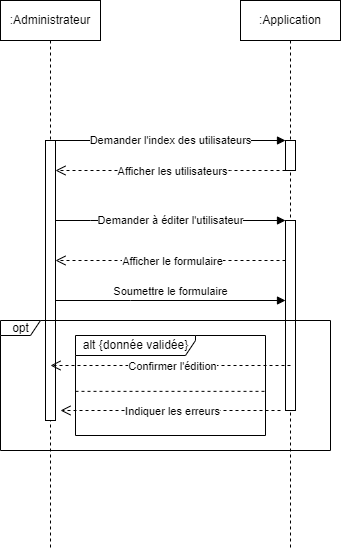

The diagram above was exported from draw.io. Its source (the exported page's mxGraphModel, read from the mxfile embedded in the PNG):
<mxGraphModel dx="1434" dy="746" grid="1" gridSize="10" guides="1" tooltips="1" connect="1" arrows="1" fold="1" page="1" pageScale="1" pageWidth="850" pageHeight="1100" math="0" shadow="0">
  <root>
    <mxCell id="0" />
    <mxCell id="1" parent="0" />
    <mxCell id="aM9ryv3xv72pqoxQDRHE-1" value=":Administrateur" style="shape=umlLifeline;perimeter=lifelinePerimeter;whiteSpace=wrap;html=1;container=0;dropTarget=0;collapsible=0;recursiveResize=0;outlineConnect=0;portConstraint=eastwest;newEdgeStyle={&quot;edgeStyle&quot;:&quot;elbowEdgeStyle&quot;,&quot;elbow&quot;:&quot;vertical&quot;,&quot;curved&quot;:0,&quot;rounded&quot;:0};" parent="1" vertex="1">
      <mxGeometry x="10" y="40" width="100" height="550" as="geometry" />
    </mxCell>
    <mxCell id="aM9ryv3xv72pqoxQDRHE-2" value="" style="html=1;points=[];perimeter=orthogonalPerimeter;outlineConnect=0;targetShapes=umlLifeline;portConstraint=eastwest;newEdgeStyle={&quot;edgeStyle&quot;:&quot;elbowEdgeStyle&quot;,&quot;elbow&quot;:&quot;vertical&quot;,&quot;curved&quot;:0,&quot;rounded&quot;:0};" parent="aM9ryv3xv72pqoxQDRHE-1" vertex="1">
      <mxGeometry x="45" y="140" width="10" height="280" as="geometry" />
    </mxCell>
    <mxCell id="aM9ryv3xv72pqoxQDRHE-5" value=":Application" style="shape=umlLifeline;perimeter=lifelinePerimeter;whiteSpace=wrap;html=1;container=0;dropTarget=0;collapsible=0;recursiveResize=0;outlineConnect=0;portConstraint=eastwest;newEdgeStyle={&quot;edgeStyle&quot;:&quot;elbowEdgeStyle&quot;,&quot;elbow&quot;:&quot;vertical&quot;,&quot;curved&quot;:0,&quot;rounded&quot;:0};" parent="1" vertex="1">
      <mxGeometry x="250" y="40" width="100" height="550" as="geometry" />
    </mxCell>
    <mxCell id="aM9ryv3xv72pqoxQDRHE-6" value="" style="html=1;points=[];perimeter=orthogonalPerimeter;outlineConnect=0;targetShapes=umlLifeline;portConstraint=eastwest;newEdgeStyle={&quot;edgeStyle&quot;:&quot;elbowEdgeStyle&quot;,&quot;elbow&quot;:&quot;vertical&quot;,&quot;curved&quot;:0,&quot;rounded&quot;:0};" parent="aM9ryv3xv72pqoxQDRHE-5" vertex="1">
      <mxGeometry x="45" y="140" width="10" height="30" as="geometry" />
    </mxCell>
    <mxCell id="acPtE7VjvqyGuZqTgcEE-11" value="" style="html=1;points=[];perimeter=orthogonalPerimeter;outlineConnect=0;targetShapes=umlLifeline;portConstraint=eastwest;newEdgeStyle={&quot;edgeStyle&quot;:&quot;elbowEdgeStyle&quot;,&quot;elbow&quot;:&quot;vertical&quot;,&quot;curved&quot;:0,&quot;rounded&quot;:0};" parent="aM9ryv3xv72pqoxQDRHE-5" vertex="1">
      <mxGeometry x="45" y="220" width="10" height="190" as="geometry" />
    </mxCell>
    <mxCell id="aM9ryv3xv72pqoxQDRHE-7" value="Demander l'index des utilisateurs" style="html=1;verticalAlign=middle;endArrow=block;edgeStyle=elbowEdgeStyle;elbow=vertical;curved=0;rounded=0;" parent="1" edge="1">
      <mxGeometry relative="1" as="geometry">
        <mxPoint x="65" y="180" as="sourcePoint" />
        <Array as="points">
          <mxPoint x="180" y="180" />
        </Array>
        <mxPoint x="295" y="180" as="targetPoint" />
      </mxGeometry>
    </mxCell>
    <mxCell id="aM9ryv3xv72pqoxQDRHE-8" value="" style="html=1;verticalAlign=bottom;endArrow=open;dashed=1;endSize=8;edgeStyle=elbowEdgeStyle;elbow=vertical;curved=0;rounded=0;" parent="1" edge="1">
      <mxGeometry relative="1" as="geometry">
        <mxPoint x="65" y="210" as="targetPoint" />
        <Array as="points">
          <mxPoint x="240" y="210" />
          <mxPoint x="190" y="340" />
        </Array>
        <mxPoint x="295" y="210" as="sourcePoint" />
      </mxGeometry>
    </mxCell>
    <mxCell id="acPtE7VjvqyGuZqTgcEE-2" value="Afficher les utilisateurs" style="edgeLabel;html=1;align=center;verticalAlign=middle;resizable=0;points=[];" parent="aM9ryv3xv72pqoxQDRHE-8" vertex="1" connectable="0">
      <mxGeometry x="-0.0118" relative="1" as="geometry">
        <mxPoint as="offset" />
      </mxGeometry>
    </mxCell>
    <mxCell id="acPtE7VjvqyGuZqTgcEE-6" value="opt" style="shape=umlFrame;tabWidth=110;tabHeight=30;tabPosition=left;html=1;boundedLbl=1;labelInHeader=1;width=40;height=15;recursiveResize=0;" parent="1" vertex="1">
      <mxGeometry x="10" y="360" width="330" height="130" as="geometry" />
    </mxCell>
    <mxCell id="acPtE7VjvqyGuZqTgcEE-12" value="alt {donnée validée}" style="shape=umlFrame;tabWidth=110;tabHeight=30;tabPosition=left;html=1;boundedLbl=1;labelInHeader=1;width=120;height=20;" parent="1" vertex="1">
      <mxGeometry x="85" y="375" width="190" height="100" as="geometry" />
    </mxCell>
    <mxCell id="acPtE7VjvqyGuZqTgcEE-14" value="" style="line;strokeWidth=1;dashed=1;labelPosition=center;verticalLabelPosition=bottom;align=left;verticalAlign=top;spacingLeft=20;spacingTop=15;" parent="acPtE7VjvqyGuZqTgcEE-12" vertex="1">
      <mxGeometry y="53.84871794871795" width="190" height="3.9999999999999996" as="geometry" />
    </mxCell>
    <mxCell id="acPtE7VjvqyGuZqTgcEE-17" value="" style="html=1;verticalAlign=bottom;endArrow=open;dashed=1;endSize=8;edgeStyle=elbowEdgeStyle;elbow=vertical;curved=0;rounded=0;" parent="acPtE7VjvqyGuZqTgcEE-12" edge="1">
      <mxGeometry relative="1" as="geometry">
        <mxPoint x="-15" y="75" as="targetPoint" />
        <Array as="points">
          <mxPoint x="140" y="75" />
          <mxPoint x="173" y="25" />
          <mxPoint x="125.5" y="90" />
        </Array>
        <mxPoint x="205" y="74.99999999999989" as="sourcePoint" />
      </mxGeometry>
    </mxCell>
    <mxCell id="acPtE7VjvqyGuZqTgcEE-18" value="Indiquer les erreurs" style="edgeLabel;html=1;align=center;verticalAlign=middle;resizable=0;points=[];" parent="acPtE7VjvqyGuZqTgcEE-17" vertex="1" connectable="0">
      <mxGeometry x="-0.0118" relative="1" as="geometry">
        <mxPoint as="offset" />
      </mxGeometry>
    </mxCell>
    <mxCell id="acPtE7VjvqyGuZqTgcEE-10" value="Demander à éditer l'utilisateur" style="html=1;verticalAlign=middle;endArrow=block;edgeStyle=elbowEdgeStyle;elbow=vertical;curved=0;rounded=0;" parent="1" edge="1">
      <mxGeometry relative="1" as="geometry">
        <mxPoint x="65" y="260" as="sourcePoint" />
        <Array as="points">
          <mxPoint x="100" y="260" />
        </Array>
        <mxPoint x="295" y="260" as="targetPoint" />
      </mxGeometry>
    </mxCell>
    <mxCell id="acPtE7VjvqyGuZqTgcEE-15" value="" style="html=1;verticalAlign=bottom;endArrow=open;dashed=1;endSize=8;edgeStyle=elbowEdgeStyle;elbow=vertical;curved=0;rounded=0;" parent="1" edge="1">
      <mxGeometry relative="1" as="geometry">
        <mxPoint x="60" y="405" as="targetPoint" />
        <Array as="points">
          <mxPoint x="265" y="405" />
          <mxPoint x="105" y="365" />
          <mxPoint x="115" y="355" />
          <mxPoint x="225" y="345" />
          <mxPoint x="175" y="475" />
        </Array>
        <mxPoint x="300" y="404.9999999999999" as="sourcePoint" />
      </mxGeometry>
    </mxCell>
    <mxCell id="acPtE7VjvqyGuZqTgcEE-16" value="Confirmer l'édition" style="edgeLabel;html=1;align=center;verticalAlign=middle;resizable=0;points=[];" parent="acPtE7VjvqyGuZqTgcEE-15" vertex="1" connectable="0">
      <mxGeometry x="-0.0118" relative="1" as="geometry">
        <mxPoint as="offset" />
      </mxGeometry>
    </mxCell>
    <mxCell id="BxMZG7xvwWtKas4Nh3nw-1" value="" style="html=1;verticalAlign=bottom;endArrow=open;dashed=1;endSize=8;edgeStyle=elbowEdgeStyle;elbow=vertical;curved=0;rounded=0;" parent="1" edge="1">
      <mxGeometry relative="1" as="geometry">
        <mxPoint x="65" y="300" as="targetPoint" />
        <Array as="points">
          <mxPoint x="235" y="300" />
          <mxPoint x="185" y="430" />
        </Array>
        <mxPoint x="295" y="300" as="sourcePoint" />
      </mxGeometry>
    </mxCell>
    <mxCell id="BxMZG7xvwWtKas4Nh3nw-2" value="Afficher le formulaire" style="edgeLabel;html=1;align=center;verticalAlign=middle;resizable=0;points=[];" parent="BxMZG7xvwWtKas4Nh3nw-1" vertex="1" connectable="0">
      <mxGeometry x="-0.0118" relative="1" as="geometry">
        <mxPoint as="offset" />
      </mxGeometry>
    </mxCell>
    <mxCell id="5_XhNcEHSm3gDHL8zwES-1" value="Soumettre le formulaire" style="html=1;verticalAlign=bottom;endArrow=block;edgeStyle=elbowEdgeStyle;elbow=vertical;curved=0;rounded=0;" parent="1" edge="1">
      <mxGeometry relative="1" as="geometry">
        <mxPoint x="65" y="339.9999999999999" as="sourcePoint" />
        <Array as="points">
          <mxPoint x="140" y="340" />
        </Array>
        <mxPoint x="295" y="339.9999999999999" as="targetPoint" />
      </mxGeometry>
    </mxCell>
  </root>
</mxGraphModel>